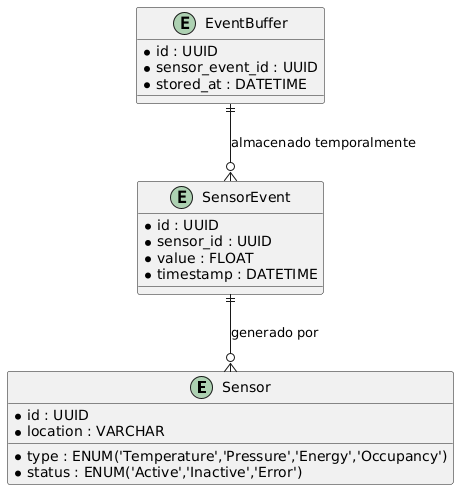

The diagram above was rendered by PlantUML. Its source (embedded in the PNG):
@startuml
entity "Sensor" as sensor {
  * id : UUID
  * type : ENUM('Temperature','Pressure','Energy','Occupancy')
  * location : VARCHAR
  * status : ENUM('Active','Inactive','Error')
}

entity "SensorEvent" as event {
  * id : UUID
  * sensor_id : UUID
  * value : FLOAT
  * timestamp : DATETIME
}

entity "EventBuffer" as buffer {
  * id : UUID
  * sensor_event_id : UUID
  * stored_at : DATETIME
}

event ||--o{ sensor : "generado por"
buffer ||--o{ event : "almacenado temporalmente"
@enduml